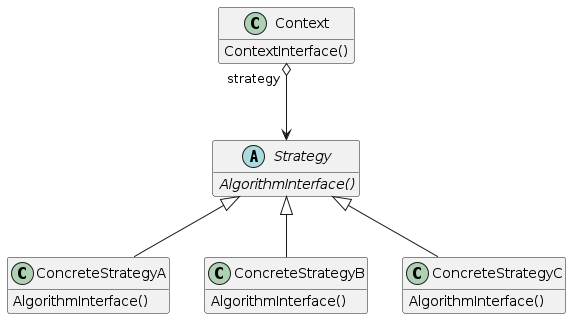

The diagram above was rendered by PlantUML. Its source (embedded in the PNG):
@startuml
hide empty members

class Context {
  ContextInterface()
}
abstract class Strategy {
  {abstract} AlgorithmInterface()
}

Context "strategy" o--> Strategy : \t\t

class ConcreteStrategyA extends Strategy {
  AlgorithmInterface()
}
class ConcreteStrategyB extends Strategy {
  AlgorithmInterface()
}
class ConcreteStrategyC extends Strategy {
  AlgorithmInterface()
}
@enduml